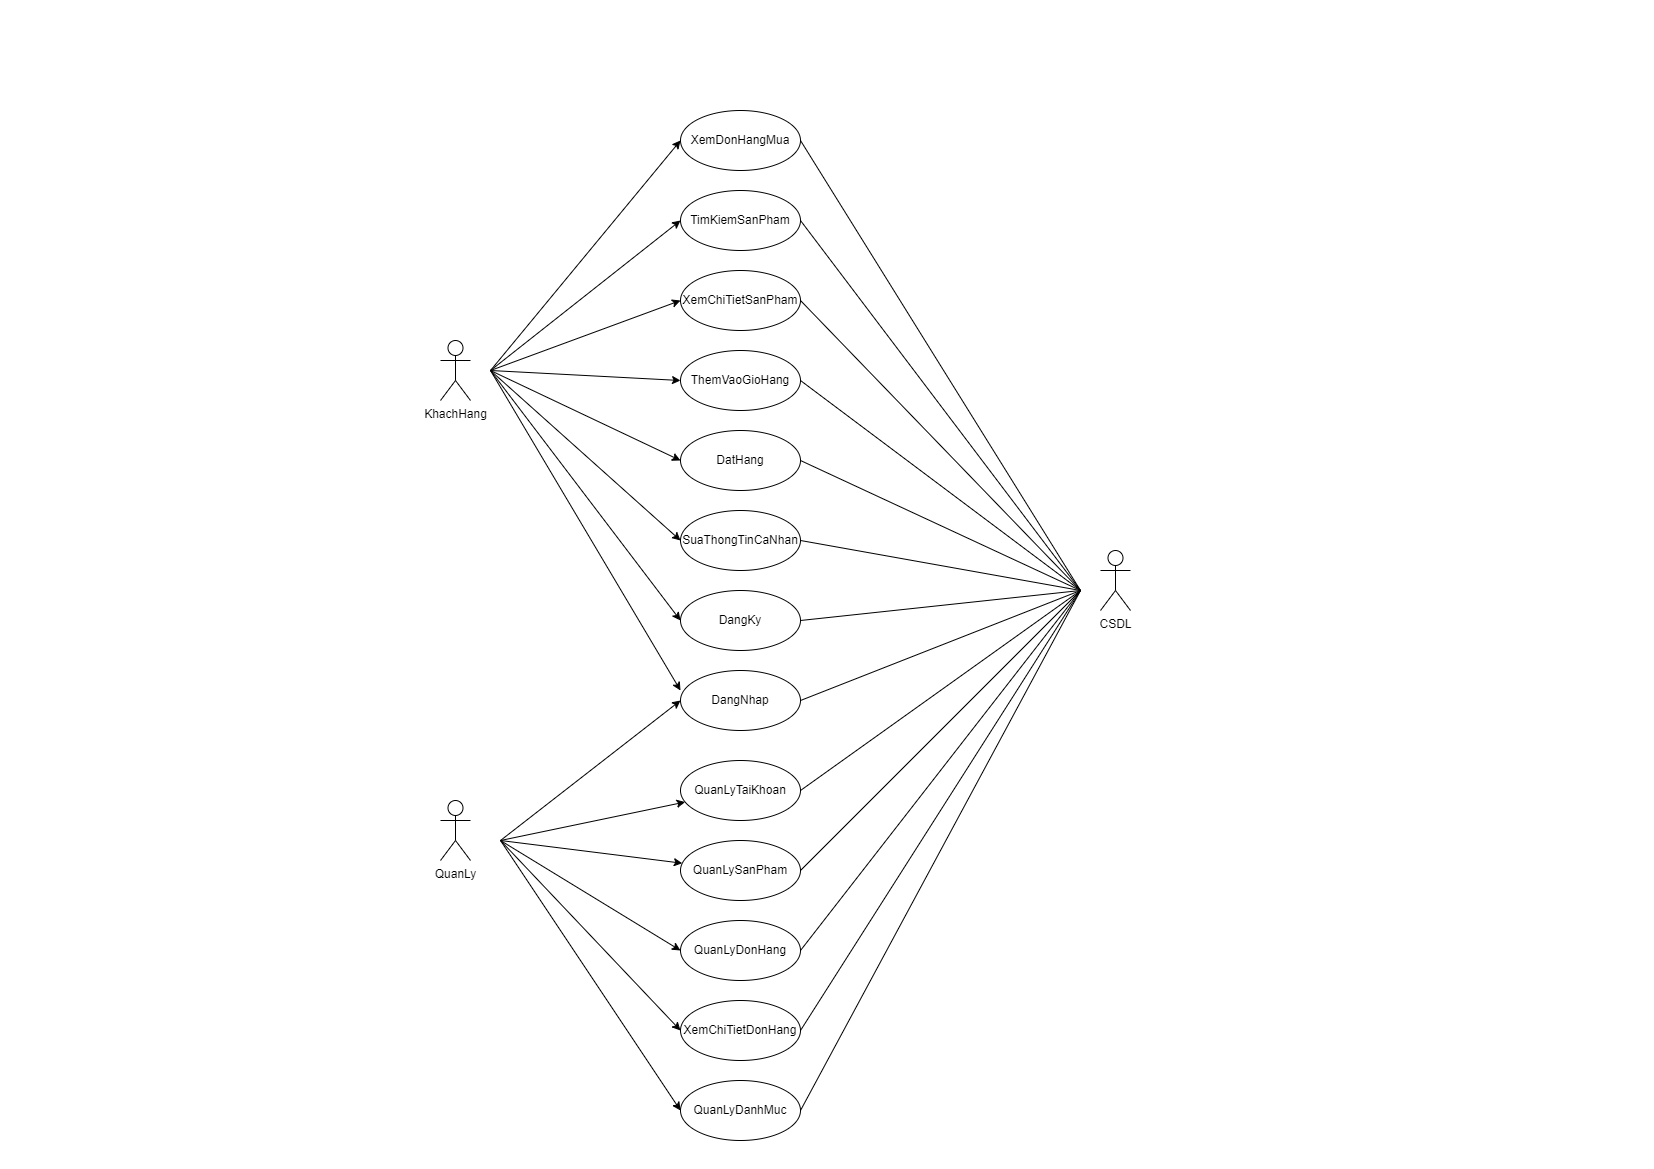

The diagram above was exported from draw.io. Its source (the exported page's mxGraphModel, read from the mxfile embedded in the PNG):
<mxGraphModel dx="2390" dy="1243" grid="1" gridSize="10" guides="1" tooltips="1" connect="1" arrows="1" fold="1" page="1" pageScale="1" pageWidth="827" pageHeight="1169" background="#ffffff" math="0" shadow="0">
  <root>
    <mxCell id="0" />
    <mxCell id="1" parent="0" />
    <mxCell id="V8OQoVZNJAeMoJS5mg0v-1" value="XemDonHangMua" style="ellipse;whiteSpace=wrap;html=1;" vertex="1" parent="1">
      <mxGeometry x="680" y="110" width="120" height="60" as="geometry" />
    </mxCell>
    <mxCell id="V8OQoVZNJAeMoJS5mg0v-2" value="TimKiemSanPham" style="ellipse;whiteSpace=wrap;html=1;" vertex="1" parent="1">
      <mxGeometry x="680" y="190" width="120" height="60" as="geometry" />
    </mxCell>
    <mxCell id="V8OQoVZNJAeMoJS5mg0v-3" value="XemChiTietSanPham" style="ellipse;whiteSpace=wrap;html=1;" vertex="1" parent="1">
      <mxGeometry x="680" y="270" width="120" height="60" as="geometry" />
    </mxCell>
    <mxCell id="V8OQoVZNJAeMoJS5mg0v-4" value="ThemVaoGioHang" style="ellipse;whiteSpace=wrap;html=1;" vertex="1" parent="1">
      <mxGeometry x="680" y="350" width="120" height="60" as="geometry" />
    </mxCell>
    <mxCell id="V8OQoVZNJAeMoJS5mg0v-5" value="DatHang" style="ellipse;whiteSpace=wrap;html=1;" vertex="1" parent="1">
      <mxGeometry x="680" y="430" width="120" height="60" as="geometry" />
    </mxCell>
    <mxCell id="V8OQoVZNJAeMoJS5mg0v-6" value="SuaThongTinCaNhan" style="ellipse;whiteSpace=wrap;html=1;" vertex="1" parent="1">
      <mxGeometry x="680" y="510" width="120" height="60" as="geometry" />
    </mxCell>
    <mxCell id="V8OQoVZNJAeMoJS5mg0v-7" value="DangKy" style="ellipse;whiteSpace=wrap;html=1;" vertex="1" parent="1">
      <mxGeometry x="680" y="590" width="120" height="60" as="geometry" />
    </mxCell>
    <mxCell id="V8OQoVZNJAeMoJS5mg0v-8" value="DangNhap" style="ellipse;whiteSpace=wrap;html=1;" vertex="1" parent="1">
      <mxGeometry x="680" y="670" width="120" height="60" as="geometry" />
    </mxCell>
    <mxCell id="V8OQoVZNJAeMoJS5mg0v-17" value="QuanLyTaiKhoan" style="ellipse;whiteSpace=wrap;html=1;" vertex="1" parent="1">
      <mxGeometry x="680" y="760" width="120" height="60" as="geometry" />
    </mxCell>
    <mxCell id="V8OQoVZNJAeMoJS5mg0v-18" value="QuanLySanPham" style="ellipse;whiteSpace=wrap;html=1;" vertex="1" parent="1">
      <mxGeometry x="680" y="840" width="120" height="60" as="geometry" />
    </mxCell>
    <mxCell id="V8OQoVZNJAeMoJS5mg0v-19" value="QuanLyDonHang" style="ellipse;whiteSpace=wrap;html=1;" vertex="1" parent="1">
      <mxGeometry x="680" y="920" width="120" height="60" as="geometry" />
    </mxCell>
    <mxCell id="V8OQoVZNJAeMoJS5mg0v-20" value="XemChiTietDonHang" style="ellipse;whiteSpace=wrap;html=1;" vertex="1" parent="1">
      <mxGeometry x="680" y="1000" width="120" height="60" as="geometry" />
    </mxCell>
    <mxCell id="V8OQoVZNJAeMoJS5mg0v-21" value="QuanLyDanhMuc" style="ellipse;whiteSpace=wrap;html=1;" vertex="1" parent="1">
      <mxGeometry x="680" y="1080" width="120" height="60" as="geometry" />
    </mxCell>
    <mxCell id="V8OQoVZNJAeMoJS5mg0v-34" value="QuanLy" style="shape=umlActor;verticalLabelPosition=bottom;verticalAlign=top;html=1;" vertex="1" parent="1">
      <mxGeometry x="440" y="800" width="30" height="60" as="geometry" />
    </mxCell>
    <mxCell id="V8OQoVZNJAeMoJS5mg0v-35" value="KhachHang" style="shape=umlActor;verticalLabelPosition=bottom;verticalAlign=top;html=1;" vertex="1" parent="1">
      <mxGeometry x="440" y="340" width="30" height="60" as="geometry" />
    </mxCell>
    <mxCell id="V8OQoVZNJAeMoJS5mg0v-37" value="" style="endArrow=classic;html=1;rounded=0;entryX=0;entryY=0.5;entryDx=0;entryDy=0;" edge="1" parent="1" target="V8OQoVZNJAeMoJS5mg0v-1">
      <mxGeometry width="50" height="50" relative="1" as="geometry">
        <mxPoint x="490" y="370" as="sourcePoint" />
        <mxPoint x="520" y="340" as="targetPoint" />
      </mxGeometry>
    </mxCell>
    <mxCell id="V8OQoVZNJAeMoJS5mg0v-38" value="" style="endArrow=classic;html=1;rounded=0;entryX=0;entryY=0.5;entryDx=0;entryDy=0;" edge="1" parent="1" target="V8OQoVZNJAeMoJS5mg0v-2">
      <mxGeometry width="50" height="50" relative="1" as="geometry">
        <mxPoint x="490" y="370" as="sourcePoint" />
        <mxPoint x="530" y="370" as="targetPoint" />
      </mxGeometry>
    </mxCell>
    <mxCell id="V8OQoVZNJAeMoJS5mg0v-39" value="" style="endArrow=classic;html=1;rounded=0;entryX=0;entryY=0.5;entryDx=0;entryDy=0;" edge="1" parent="1" target="V8OQoVZNJAeMoJS5mg0v-3">
      <mxGeometry width="50" height="50" relative="1" as="geometry">
        <mxPoint x="490" y="370" as="sourcePoint" />
        <mxPoint x="540" y="320" as="targetPoint" />
      </mxGeometry>
    </mxCell>
    <mxCell id="V8OQoVZNJAeMoJS5mg0v-40" value="" style="endArrow=classic;html=1;rounded=0;entryX=0;entryY=0.5;entryDx=0;entryDy=0;" edge="1" parent="1" target="V8OQoVZNJAeMoJS5mg0v-4">
      <mxGeometry width="50" height="50" relative="1" as="geometry">
        <mxPoint x="490" y="370" as="sourcePoint" />
        <mxPoint x="570" y="420" as="targetPoint" />
      </mxGeometry>
    </mxCell>
    <mxCell id="V8OQoVZNJAeMoJS5mg0v-41" value="" style="endArrow=classic;html=1;rounded=0;entryX=0;entryY=0.5;entryDx=0;entryDy=0;" edge="1" parent="1" target="V8OQoVZNJAeMoJS5mg0v-5">
      <mxGeometry width="50" height="50" relative="1" as="geometry">
        <mxPoint x="490" y="370" as="sourcePoint" />
        <mxPoint x="680" y="690" as="targetPoint" />
      </mxGeometry>
    </mxCell>
    <mxCell id="V8OQoVZNJAeMoJS5mg0v-42" value="" style="endArrow=classic;html=1;rounded=0;entryX=0;entryY=0.5;entryDx=0;entryDy=0;" edge="1" parent="1" target="V8OQoVZNJAeMoJS5mg0v-6">
      <mxGeometry width="50" height="50" relative="1" as="geometry">
        <mxPoint x="490" y="370" as="sourcePoint" />
        <mxPoint x="680" y="690" as="targetPoint" />
      </mxGeometry>
    </mxCell>
    <mxCell id="V8OQoVZNJAeMoJS5mg0v-43" value="" style="endArrow=classic;html=1;rounded=0;entryX=0;entryY=0.5;entryDx=0;entryDy=0;" edge="1" parent="1" target="V8OQoVZNJAeMoJS5mg0v-7">
      <mxGeometry width="50" height="50" relative="1" as="geometry">
        <mxPoint x="490" y="370" as="sourcePoint" />
        <mxPoint x="680" y="690" as="targetPoint" />
      </mxGeometry>
    </mxCell>
    <mxCell id="V8OQoVZNJAeMoJS5mg0v-44" value="" style="endArrow=classic;html=1;rounded=0;" edge="1" parent="1">
      <mxGeometry width="50" height="50" relative="1" as="geometry">
        <mxPoint x="490" y="370" as="sourcePoint" />
        <mxPoint x="680" y="690" as="targetPoint" />
      </mxGeometry>
    </mxCell>
    <mxCell id="V8OQoVZNJAeMoJS5mg0v-49" value="" style="endArrow=classic;html=1;rounded=0;entryX=0;entryY=0.5;entryDx=0;entryDy=0;" edge="1" parent="1" target="V8OQoVZNJAeMoJS5mg0v-8">
      <mxGeometry width="50" height="50" relative="1" as="geometry">
        <mxPoint x="500" y="840" as="sourcePoint" />
        <mxPoint x="680" y="690" as="targetPoint" />
      </mxGeometry>
    </mxCell>
    <mxCell id="V8OQoVZNJAeMoJS5mg0v-50" value="" style="endArrow=classic;html=1;rounded=0;" edge="1" parent="1" target="V8OQoVZNJAeMoJS5mg0v-17">
      <mxGeometry width="50" height="50" relative="1" as="geometry">
        <mxPoint x="500" y="840" as="sourcePoint" />
        <mxPoint x="550" y="790" as="targetPoint" />
      </mxGeometry>
    </mxCell>
    <mxCell id="V8OQoVZNJAeMoJS5mg0v-52" value="" style="endArrow=classic;html=1;rounded=0;" edge="1" parent="1" target="V8OQoVZNJAeMoJS5mg0v-18">
      <mxGeometry width="50" height="50" relative="1" as="geometry">
        <mxPoint x="500" y="840" as="sourcePoint" />
        <mxPoint x="550" y="790" as="targetPoint" />
      </mxGeometry>
    </mxCell>
    <mxCell id="V8OQoVZNJAeMoJS5mg0v-54" value="" style="endArrow=classic;html=1;rounded=0;entryX=0;entryY=0.5;entryDx=0;entryDy=0;" edge="1" parent="1" target="V8OQoVZNJAeMoJS5mg0v-19">
      <mxGeometry width="50" height="50" relative="1" as="geometry">
        <mxPoint x="500" y="840" as="sourcePoint" />
        <mxPoint x="550" y="790" as="targetPoint" />
      </mxGeometry>
    </mxCell>
    <mxCell id="V8OQoVZNJAeMoJS5mg0v-55" value="" style="endArrow=classic;html=1;rounded=0;entryX=0;entryY=0.5;entryDx=0;entryDy=0;" edge="1" parent="1" target="V8OQoVZNJAeMoJS5mg0v-20">
      <mxGeometry width="50" height="50" relative="1" as="geometry">
        <mxPoint x="500" y="840" as="sourcePoint" />
        <mxPoint x="550" y="790" as="targetPoint" />
      </mxGeometry>
    </mxCell>
    <mxCell id="V8OQoVZNJAeMoJS5mg0v-57" value="" style="endArrow=classic;html=1;rounded=0;entryX=0;entryY=0.5;entryDx=0;entryDy=0;" edge="1" parent="1" target="V8OQoVZNJAeMoJS5mg0v-21">
      <mxGeometry width="50" height="50" relative="1" as="geometry">
        <mxPoint x="500" y="840" as="sourcePoint" />
        <mxPoint x="550" y="790" as="targetPoint" />
      </mxGeometry>
    </mxCell>
    <mxCell id="V8OQoVZNJAeMoJS5mg0v-58" value="CSDL&lt;div&gt;&lt;br&gt;&lt;/div&gt;" style="shape=umlActor;verticalLabelPosition=bottom;verticalAlign=top;html=1;outlineConnect=0;" vertex="1" parent="1">
      <mxGeometry x="1100" y="550" width="30" height="60" as="geometry" />
    </mxCell>
    <mxCell id="V8OQoVZNJAeMoJS5mg0v-62" value="" style="endArrow=none;html=1;rounded=0;entryX=1;entryY=0.5;entryDx=0;entryDy=0;" edge="1" parent="1" target="V8OQoVZNJAeMoJS5mg0v-1">
      <mxGeometry width="50" height="50" relative="1" as="geometry">
        <mxPoint x="1080" y="590" as="sourcePoint" />
        <mxPoint x="1130" y="540" as="targetPoint" />
      </mxGeometry>
    </mxCell>
    <mxCell id="V8OQoVZNJAeMoJS5mg0v-63" value="" style="endArrow=none;html=1;rounded=0;entryX=1;entryY=0.5;entryDx=0;entryDy=0;" edge="1" parent="1" target="V8OQoVZNJAeMoJS5mg0v-2">
      <mxGeometry width="50" height="50" relative="1" as="geometry">
        <mxPoint x="1080" y="590" as="sourcePoint" />
        <mxPoint x="1130" y="540" as="targetPoint" />
      </mxGeometry>
    </mxCell>
    <mxCell id="V8OQoVZNJAeMoJS5mg0v-64" value="" style="endArrow=none;html=1;rounded=0;entryX=1;entryY=0.5;entryDx=0;entryDy=0;" edge="1" parent="1" target="V8OQoVZNJAeMoJS5mg0v-3">
      <mxGeometry width="50" height="50" relative="1" as="geometry">
        <mxPoint x="1080" y="590" as="sourcePoint" />
        <mxPoint x="1130" y="540" as="targetPoint" />
      </mxGeometry>
    </mxCell>
    <mxCell id="V8OQoVZNJAeMoJS5mg0v-65" value="" style="endArrow=none;html=1;rounded=0;entryX=1;entryY=0.5;entryDx=0;entryDy=0;" edge="1" parent="1" target="V8OQoVZNJAeMoJS5mg0v-4">
      <mxGeometry width="50" height="50" relative="1" as="geometry">
        <mxPoint x="1080" y="590" as="sourcePoint" />
        <mxPoint x="1130" y="540" as="targetPoint" />
      </mxGeometry>
    </mxCell>
    <mxCell id="V8OQoVZNJAeMoJS5mg0v-66" value="" style="endArrow=none;html=1;rounded=0;exitX=1;exitY=0.5;exitDx=0;exitDy=0;" edge="1" parent="1" source="V8OQoVZNJAeMoJS5mg0v-5">
      <mxGeometry width="50" height="50" relative="1" as="geometry">
        <mxPoint x="810" y="460" as="sourcePoint" />
        <mxPoint x="1080" y="590" as="targetPoint" />
      </mxGeometry>
    </mxCell>
    <mxCell id="V8OQoVZNJAeMoJS5mg0v-67" value="" style="endArrow=none;html=1;rounded=0;exitX=1;exitY=0.5;exitDx=0;exitDy=0;" edge="1" parent="1" source="V8OQoVZNJAeMoJS5mg0v-6">
      <mxGeometry width="50" height="50" relative="1" as="geometry">
        <mxPoint x="1030" y="640" as="sourcePoint" />
        <mxPoint x="1080" y="590" as="targetPoint" />
      </mxGeometry>
    </mxCell>
    <mxCell id="V8OQoVZNJAeMoJS5mg0v-68" value="" style="endArrow=none;html=1;rounded=0;exitX=1;exitY=0.5;exitDx=0;exitDy=0;" edge="1" parent="1" source="V8OQoVZNJAeMoJS5mg0v-21">
      <mxGeometry width="50" height="50" relative="1" as="geometry">
        <mxPoint x="1030" y="640" as="sourcePoint" />
        <mxPoint x="1080" y="590" as="targetPoint" />
      </mxGeometry>
    </mxCell>
    <mxCell id="V8OQoVZNJAeMoJS5mg0v-69" value="" style="endArrow=none;html=1;rounded=0;exitX=1;exitY=0.5;exitDx=0;exitDy=0;" edge="1" parent="1" source="V8OQoVZNJAeMoJS5mg0v-20">
      <mxGeometry width="50" height="50" relative="1" as="geometry">
        <mxPoint x="1030" y="640" as="sourcePoint" />
        <mxPoint x="1080" y="590" as="targetPoint" />
      </mxGeometry>
    </mxCell>
    <mxCell id="V8OQoVZNJAeMoJS5mg0v-70" value="" style="endArrow=none;html=1;rounded=0;exitX=1;exitY=0.5;exitDx=0;exitDy=0;" edge="1" parent="1" source="V8OQoVZNJAeMoJS5mg0v-19">
      <mxGeometry width="50" height="50" relative="1" as="geometry">
        <mxPoint x="1030" y="640" as="sourcePoint" />
        <mxPoint x="1080" y="590" as="targetPoint" />
      </mxGeometry>
    </mxCell>
    <mxCell id="V8OQoVZNJAeMoJS5mg0v-71" value="" style="endArrow=none;html=1;rounded=0;exitX=1;exitY=0.5;exitDx=0;exitDy=0;" edge="1" parent="1" source="V8OQoVZNJAeMoJS5mg0v-18">
      <mxGeometry width="50" height="50" relative="1" as="geometry">
        <mxPoint x="1030" y="640" as="sourcePoint" />
        <mxPoint x="1080" y="590" as="targetPoint" />
      </mxGeometry>
    </mxCell>
    <mxCell id="V8OQoVZNJAeMoJS5mg0v-72" value="" style="endArrow=none;html=1;rounded=0;exitX=1;exitY=0.5;exitDx=0;exitDy=0;" edge="1" parent="1" source="V8OQoVZNJAeMoJS5mg0v-17">
      <mxGeometry width="50" height="50" relative="1" as="geometry">
        <mxPoint x="1030" y="640" as="sourcePoint" />
        <mxPoint x="1080" y="590" as="targetPoint" />
      </mxGeometry>
    </mxCell>
    <mxCell id="V8OQoVZNJAeMoJS5mg0v-75" value="" style="endArrow=none;html=1;rounded=0;exitX=1;exitY=0.5;exitDx=0;exitDy=0;" edge="1" parent="1" source="V8OQoVZNJAeMoJS5mg0v-8">
      <mxGeometry width="50" height="50" relative="1" as="geometry">
        <mxPoint x="990" y="830" as="sourcePoint" />
        <mxPoint x="1080" y="590" as="targetPoint" />
      </mxGeometry>
    </mxCell>
    <mxCell id="V8OQoVZNJAeMoJS5mg0v-76" value="" style="endArrow=none;html=1;rounded=0;exitX=1;exitY=0.5;exitDx=0;exitDy=0;" edge="1" parent="1" source="V8OQoVZNJAeMoJS5mg0v-7">
      <mxGeometry width="50" height="50" relative="1" as="geometry">
        <mxPoint x="880" y="650" as="sourcePoint" />
        <mxPoint x="1080" y="590" as="targetPoint" />
      </mxGeometry>
    </mxCell>
  </root>
</mxGraphModel>